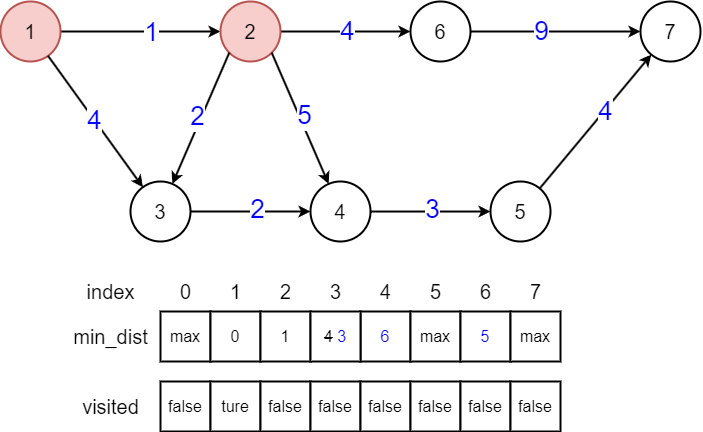

The diagram above was exported from draw.io. Its source (the exported page's mxGraphModel, read from the mxfile embedded in the PNG):
<mxGraphModel dx="1830" dy="425" grid="1" gridSize="10" guides="1" tooltips="1" connect="1" arrows="1" fold="1" page="0" pageScale="1" pageWidth="827" pageHeight="1169" background="#ffffff" math="0" shadow="0">
  <root>
    <mxCell id="0" />
    <mxCell id="1" parent="0" />
    <mxCell id="AVA7SZbxnw7Vp3iamnz8-42" style="edgeStyle=orthogonalEdgeStyle;rounded=0;orthogonalLoop=1;jettySize=auto;html=1;endArrow=classic;endFill=1;strokeWidth=2;" parent="1" source="AVA7SZbxnw7Vp3iamnz8-32" target="AVA7SZbxnw7Vp3iamnz8-33" edge="1">
      <mxGeometry relative="1" as="geometry" />
    </mxCell>
    <mxCell id="AVA7SZbxnw7Vp3iamnz8-56" value="&lt;font color=&quot;#0000ff&quot; style=&quot;font-size: 26px;&quot;&gt;1&lt;/font&gt;" style="edgeLabel;html=1;align=center;verticalAlign=middle;resizable=0;points=[];" parent="AVA7SZbxnw7Vp3iamnz8-42" vertex="1" connectable="0">
      <mxGeometry x="0.1306" y="-1" relative="1" as="geometry">
        <mxPoint as="offset" />
      </mxGeometry>
    </mxCell>
    <mxCell id="AVA7SZbxnw7Vp3iamnz8-32" value="&lt;font style=&quot;font-size: 20px;&quot;&gt;1&lt;/font&gt;" style="ellipse;whiteSpace=wrap;html=1;aspect=fixed;strokeWidth=2;fillColor=#f8cecc;strokeColor=#b85450;" parent="1" vertex="1">
      <mxGeometry x="-170" y="560" width="60" height="60" as="geometry" />
    </mxCell>
    <mxCell id="AVA7SZbxnw7Vp3iamnz8-43" style="edgeStyle=orthogonalEdgeStyle;rounded=0;orthogonalLoop=1;jettySize=auto;html=1;endArrow=classic;endFill=1;strokeWidth=2;" parent="1" source="AVA7SZbxnw7Vp3iamnz8-33" target="AVA7SZbxnw7Vp3iamnz8-34" edge="1">
      <mxGeometry relative="1" as="geometry" />
    </mxCell>
    <mxCell id="AVA7SZbxnw7Vp3iamnz8-68" value="&lt;font color=&quot;#0000ff&quot; style=&quot;font-size: 26px;&quot;&gt;4&lt;/font&gt;" style="edgeLabel;html=1;align=center;verticalAlign=middle;resizable=0;points=[];" parent="AVA7SZbxnw7Vp3iamnz8-43" vertex="1" connectable="0">
      <mxGeometry x="0.0472" y="-2" relative="1" as="geometry">
        <mxPoint x="-2" y="-2" as="offset" />
      </mxGeometry>
    </mxCell>
    <mxCell id="AVA7SZbxnw7Vp3iamnz8-33" value="&lt;font style=&quot;font-size: 20px;&quot;&gt;2&lt;/font&gt;" style="ellipse;whiteSpace=wrap;html=1;aspect=fixed;strokeWidth=2;fillColor=#f8cecc;strokeColor=#b85450;" parent="1" vertex="1">
      <mxGeometry x="50" y="560" width="60" height="60" as="geometry" />
    </mxCell>
    <mxCell id="AVA7SZbxnw7Vp3iamnz8-51" style="rounded=0;orthogonalLoop=1;jettySize=auto;html=1;endArrow=classic;endFill=1;strokeWidth=2;" parent="1" source="AVA7SZbxnw7Vp3iamnz8-34" target="AVA7SZbxnw7Vp3iamnz8-41" edge="1">
      <mxGeometry relative="1" as="geometry" />
    </mxCell>
    <mxCell id="AVA7SZbxnw7Vp3iamnz8-71" value="&lt;font color=&quot;#0000ff&quot; style=&quot;font-size: 26px;&quot;&gt;9&lt;/font&gt;" style="edgeLabel;html=1;align=center;verticalAlign=middle;resizable=0;points=[];" parent="AVA7SZbxnw7Vp3iamnz8-51" vertex="1" connectable="0">
      <mxGeometry x="-0.175" y="3" relative="1" as="geometry">
        <mxPoint y="3" as="offset" />
      </mxGeometry>
    </mxCell>
    <mxCell id="AVA7SZbxnw7Vp3iamnz8-34" value="&lt;font style=&quot;font-size: 20px;&quot;&gt;6&lt;/font&gt;" style="ellipse;whiteSpace=wrap;html=1;aspect=fixed;strokeWidth=2;" parent="1" vertex="1">
      <mxGeometry x="240" y="560" width="60" height="60" as="geometry" />
    </mxCell>
    <mxCell id="AVA7SZbxnw7Vp3iamnz8-44" style="edgeStyle=orthogonalEdgeStyle;rounded=0;orthogonalLoop=1;jettySize=auto;html=1;endArrow=classic;endFill=1;strokeWidth=2;" parent="1" source="AVA7SZbxnw7Vp3iamnz8-35" target="AVA7SZbxnw7Vp3iamnz8-36" edge="1">
      <mxGeometry relative="1" as="geometry" />
    </mxCell>
    <mxCell id="AVA7SZbxnw7Vp3iamnz8-58" value="&lt;font color=&quot;#0000ff&quot; style=&quot;font-size: 26px;&quot;&gt;2&lt;/font&gt;" style="edgeLabel;html=1;align=center;verticalAlign=middle;resizable=0;points=[];" parent="AVA7SZbxnw7Vp3iamnz8-44" vertex="1" connectable="0">
      <mxGeometry x="0.1167" y="2" relative="1" as="geometry">
        <mxPoint as="offset" />
      </mxGeometry>
    </mxCell>
    <mxCell id="AVA7SZbxnw7Vp3iamnz8-46" style="rounded=0;orthogonalLoop=1;jettySize=auto;html=1;endArrow=none;endFill=0;strokeWidth=2;startArrow=classic;startFill=1;" parent="1" source="AVA7SZbxnw7Vp3iamnz8-35" target="AVA7SZbxnw7Vp3iamnz8-32" edge="1">
      <mxGeometry relative="1" as="geometry" />
    </mxCell>
    <mxCell id="AVA7SZbxnw7Vp3iamnz8-59" value="&lt;font color=&quot;#0000ff&quot; style=&quot;font-size: 26px;&quot;&gt;4&lt;/font&gt;" style="edgeLabel;html=1;align=center;verticalAlign=middle;resizable=0;points=[];" parent="AVA7SZbxnw7Vp3iamnz8-46" vertex="1" connectable="0">
      <mxGeometry x="0.0194" relative="1" as="geometry">
        <mxPoint as="offset" />
      </mxGeometry>
    </mxCell>
    <mxCell id="AVA7SZbxnw7Vp3iamnz8-48" style="rounded=0;orthogonalLoop=1;jettySize=auto;html=1;endArrow=none;endFill=0;strokeWidth=2;startArrow=classic;startFill=1;entryX=0;entryY=1;entryDx=0;entryDy=0;" parent="1" source="AVA7SZbxnw7Vp3iamnz8-35" target="AVA7SZbxnw7Vp3iamnz8-33" edge="1">
      <mxGeometry relative="1" as="geometry" />
    </mxCell>
    <mxCell id="AVA7SZbxnw7Vp3iamnz8-61" value="&lt;font color=&quot;#0000ff&quot; style=&quot;font-size: 26px;&quot;&gt;2&lt;/font&gt;" style="edgeLabel;html=1;align=center;verticalAlign=middle;resizable=0;points=[];" parent="AVA7SZbxnw7Vp3iamnz8-48" vertex="1" connectable="0">
      <mxGeometry x="0.0109" y="4" relative="1" as="geometry">
        <mxPoint as="offset" />
      </mxGeometry>
    </mxCell>
    <mxCell id="AVA7SZbxnw7Vp3iamnz8-35" value="&lt;font style=&quot;font-size: 20px;&quot;&gt;3&lt;/font&gt;" style="ellipse;whiteSpace=wrap;html=1;aspect=fixed;strokeWidth=2;" parent="1" vertex="1">
      <mxGeometry x="-40" y="740" width="60" height="60" as="geometry" />
    </mxCell>
    <mxCell id="AVA7SZbxnw7Vp3iamnz8-45" style="edgeStyle=orthogonalEdgeStyle;rounded=0;orthogonalLoop=1;jettySize=auto;html=1;endArrow=classic;endFill=1;strokeWidth=2;" parent="1" source="AVA7SZbxnw7Vp3iamnz8-36" target="AVA7SZbxnw7Vp3iamnz8-37" edge="1">
      <mxGeometry relative="1" as="geometry">
        <Array as="points">
          <mxPoint x="260" y="770" />
          <mxPoint x="260" y="770" />
        </Array>
      </mxGeometry>
    </mxCell>
    <mxCell id="AVA7SZbxnw7Vp3iamnz8-69" value="&lt;font color=&quot;#0000ff&quot; style=&quot;font-size: 26px;&quot;&gt;3&lt;/font&gt;" style="edgeLabel;html=1;align=center;verticalAlign=middle;resizable=0;points=[];" parent="AVA7SZbxnw7Vp3iamnz8-45" vertex="1" connectable="0">
      <mxGeometry x="0.0194" y="2" relative="1" as="geometry">
        <mxPoint as="offset" />
      </mxGeometry>
    </mxCell>
    <mxCell id="AVA7SZbxnw7Vp3iamnz8-47" style="rounded=0;orthogonalLoop=1;jettySize=auto;html=1;entryX=1;entryY=1;entryDx=0;entryDy=0;endArrow=none;endFill=0;strokeWidth=2;startArrow=classic;startFill=1;" parent="1" source="AVA7SZbxnw7Vp3iamnz8-36" target="AVA7SZbxnw7Vp3iamnz8-33" edge="1">
      <mxGeometry relative="1" as="geometry" />
    </mxCell>
    <mxCell id="AVA7SZbxnw7Vp3iamnz8-67" value="&lt;font color=&quot;#0000ff&quot; style=&quot;font-size: 26px;&quot;&gt;5&lt;/font&gt;" style="edgeLabel;html=1;align=center;verticalAlign=middle;resizable=0;points=[];" parent="AVA7SZbxnw7Vp3iamnz8-47" vertex="1" connectable="0">
      <mxGeometry x="0.4222" relative="1" as="geometry">
        <mxPoint x="16" y="24" as="offset" />
      </mxGeometry>
    </mxCell>
    <mxCell id="AVA7SZbxnw7Vp3iamnz8-36" value="&lt;font style=&quot;font-size: 20px;&quot;&gt;4&lt;/font&gt;" style="ellipse;whiteSpace=wrap;html=1;aspect=fixed;strokeWidth=2;" parent="1" vertex="1">
      <mxGeometry x="140" y="740" width="60" height="60" as="geometry" />
    </mxCell>
    <mxCell id="AVA7SZbxnw7Vp3iamnz8-52" style="rounded=0;orthogonalLoop=1;jettySize=auto;html=1;endArrow=classic;endFill=1;strokeWidth=2;" parent="1" source="AVA7SZbxnw7Vp3iamnz8-37" target="AVA7SZbxnw7Vp3iamnz8-41" edge="1">
      <mxGeometry relative="1" as="geometry" />
    </mxCell>
    <mxCell id="AVA7SZbxnw7Vp3iamnz8-72" value="&lt;font color=&quot;#0000ff&quot; style=&quot;font-size: 26px;&quot;&gt;4&lt;/font&gt;" style="edgeLabel;html=1;align=center;verticalAlign=middle;resizable=0;points=[];" parent="AVA7SZbxnw7Vp3iamnz8-52" vertex="1" connectable="0">
      <mxGeometry x="0.1631" y="-1" relative="1" as="geometry">
        <mxPoint as="offset" />
      </mxGeometry>
    </mxCell>
    <mxCell id="AVA7SZbxnw7Vp3iamnz8-37" value="&lt;font style=&quot;font-size: 20px;&quot;&gt;5&lt;/font&gt;" style="ellipse;whiteSpace=wrap;html=1;aspect=fixed;strokeWidth=2;" parent="1" vertex="1">
      <mxGeometry x="320" y="740" width="60" height="60" as="geometry" />
    </mxCell>
    <mxCell id="AVA7SZbxnw7Vp3iamnz8-41" value="&lt;span style=&quot;font-size: 20px;&quot;&gt;7&lt;/span&gt;" style="ellipse;whiteSpace=wrap;html=1;aspect=fixed;strokeWidth=2;" parent="1" vertex="1">
      <mxGeometry x="470" y="560" width="60" height="60" as="geometry" />
    </mxCell>
    <mxCell id="AVA7SZbxnw7Vp3iamnz8-73" value="&lt;font style=&quot;font-size: 16px;&quot;&gt;max&lt;/font&gt;" style="rounded=0;whiteSpace=wrap;html=1;strokeWidth=2;" parent="1" vertex="1">
      <mxGeometry x="-10" y="870" width="50" height="50" as="geometry" />
    </mxCell>
    <mxCell id="AVA7SZbxnw7Vp3iamnz8-76" value="&lt;font style=&quot;font-size: 20px;&quot;&gt;0&lt;/font&gt;" style="text;html=1;align=center;verticalAlign=middle;resizable=0;points=[];autosize=1;strokeColor=none;fillColor=none;" parent="1" vertex="1">
      <mxGeometry y="830" width="30" height="40" as="geometry" />
    </mxCell>
    <mxCell id="AVA7SZbxnw7Vp3iamnz8-77" value="&lt;font style=&quot;font-size: 16px;&quot;&gt;0&lt;/font&gt;" style="rounded=0;whiteSpace=wrap;html=1;strokeWidth=2;" parent="1" vertex="1">
      <mxGeometry x="40" y="870" width="50" height="50" as="geometry" />
    </mxCell>
    <mxCell id="AVA7SZbxnw7Vp3iamnz8-78" value="&lt;font style=&quot;font-size: 20px;&quot;&gt;1&lt;/font&gt;" style="text;html=1;align=center;verticalAlign=middle;resizable=0;points=[];autosize=1;strokeColor=none;fillColor=none;" parent="1" vertex="1">
      <mxGeometry x="50" y="830" width="30" height="40" as="geometry" />
    </mxCell>
    <mxCell id="AVA7SZbxnw7Vp3iamnz8-80" value="&lt;font style=&quot;font-size: 20px;&quot;&gt;2&lt;/font&gt;" style="text;html=1;align=center;verticalAlign=middle;resizable=0;points=[];autosize=1;strokeColor=none;fillColor=none;" parent="1" vertex="1">
      <mxGeometry x="100" y="830" width="30" height="40" as="geometry" />
    </mxCell>
    <mxCell id="AVA7SZbxnw7Vp3iamnz8-82" value="&lt;font style=&quot;font-size: 20px;&quot;&gt;3&lt;/font&gt;" style="text;html=1;align=center;verticalAlign=middle;resizable=0;points=[];autosize=1;strokeColor=none;fillColor=none;" parent="1" vertex="1">
      <mxGeometry x="150" y="830" width="30" height="40" as="geometry" />
    </mxCell>
    <mxCell id="AVA7SZbxnw7Vp3iamnz8-83" value="&lt;span style=&quot;font-size: 16px;&quot;&gt;&lt;font color=&quot;#0000ff&quot;&gt;6&lt;/font&gt;&lt;/span&gt;" style="rounded=0;whiteSpace=wrap;html=1;strokeWidth=2;" parent="1" vertex="1">
      <mxGeometry x="190" y="870" width="50" height="50" as="geometry" />
    </mxCell>
    <mxCell id="AVA7SZbxnw7Vp3iamnz8-84" value="&lt;font style=&quot;font-size: 20px;&quot;&gt;4&lt;/font&gt;" style="text;html=1;align=center;verticalAlign=middle;resizable=0;points=[];autosize=1;strokeColor=none;fillColor=none;" parent="1" vertex="1">
      <mxGeometry x="200" y="830" width="30" height="40" as="geometry" />
    </mxCell>
    <mxCell id="AVA7SZbxnw7Vp3iamnz8-85" value="&lt;font style=&quot;font-size: 16px;&quot;&gt;max&lt;/font&gt;" style="rounded=0;whiteSpace=wrap;html=1;strokeWidth=2;" parent="1" vertex="1">
      <mxGeometry x="240" y="870" width="50" height="50" as="geometry" />
    </mxCell>
    <mxCell id="AVA7SZbxnw7Vp3iamnz8-86" value="&lt;font style=&quot;font-size: 20px;&quot;&gt;5&lt;/font&gt;" style="text;html=1;align=center;verticalAlign=middle;resizable=0;points=[];autosize=1;strokeColor=none;fillColor=none;" parent="1" vertex="1">
      <mxGeometry x="250" y="830" width="30" height="40" as="geometry" />
    </mxCell>
    <mxCell id="AVA7SZbxnw7Vp3iamnz8-87" value="&lt;font color=&quot;#0000ff&quot; style=&quot;font-size: 16px;&quot;&gt;5&lt;/font&gt;" style="rounded=0;whiteSpace=wrap;html=1;strokeWidth=2;" parent="1" vertex="1">
      <mxGeometry x="290" y="870" width="50" height="50" as="geometry" />
    </mxCell>
    <mxCell id="AVA7SZbxnw7Vp3iamnz8-88" value="&lt;font style=&quot;font-size: 20px;&quot;&gt;6&lt;/font&gt;" style="text;html=1;align=center;verticalAlign=middle;resizable=0;points=[];autosize=1;strokeColor=none;fillColor=none;" parent="1" vertex="1">
      <mxGeometry x="300" y="830" width="30" height="40" as="geometry" />
    </mxCell>
    <mxCell id="AVA7SZbxnw7Vp3iamnz8-89" value="&lt;font style=&quot;font-size: 16px;&quot;&gt;max&lt;/font&gt;" style="rounded=0;whiteSpace=wrap;html=1;strokeWidth=2;" parent="1" vertex="1">
      <mxGeometry x="340" y="870" width="50" height="50" as="geometry" />
    </mxCell>
    <mxCell id="AVA7SZbxnw7Vp3iamnz8-90" value="&lt;font style=&quot;font-size: 20px;&quot;&gt;7&lt;/font&gt;" style="text;html=1;align=center;verticalAlign=middle;resizable=0;points=[];autosize=1;strokeColor=none;fillColor=none;" parent="1" vertex="1">
      <mxGeometry x="350" y="830" width="30" height="40" as="geometry" />
    </mxCell>
    <mxCell id="AVA7SZbxnw7Vp3iamnz8-91" value="&lt;font style=&quot;font-size: 20px;&quot;&gt;index&lt;/font&gt;" style="text;html=1;align=center;verticalAlign=middle;resizable=0;points=[];autosize=1;strokeColor=none;fillColor=none;" parent="1" vertex="1">
      <mxGeometry x="-95" y="830" width="70" height="40" as="geometry" />
    </mxCell>
    <mxCell id="AVA7SZbxnw7Vp3iamnz8-92" value="&lt;span style=&quot;font-size: 20px;&quot;&gt;min_dist&lt;/span&gt;" style="text;html=1;align=center;verticalAlign=middle;resizable=0;points=[];autosize=1;strokeColor=none;fillColor=none;" parent="1" vertex="1">
      <mxGeometry x="-110" y="875" width="100" height="40" as="geometry" />
    </mxCell>
    <mxCell id="y77oVIv4jiaYnKd8ygnU-1" value="&lt;font style=&quot;font-size: 16px;&quot;&gt;false&lt;/font&gt;" style="rounded=0;whiteSpace=wrap;html=1;strokeWidth=2;" parent="1" vertex="1">
      <mxGeometry x="-10" y="940" width="50" height="50" as="geometry" />
    </mxCell>
    <mxCell id="y77oVIv4jiaYnKd8ygnU-2" value="&lt;font style=&quot;font-size: 16px;&quot;&gt;ture&lt;/font&gt;" style="rounded=0;whiteSpace=wrap;html=1;strokeWidth=2;" parent="1" vertex="1">
      <mxGeometry x="40" y="940" width="50" height="50" as="geometry" />
    </mxCell>
    <mxCell id="y77oVIv4jiaYnKd8ygnU-3" value="&lt;font style=&quot;font-size: 16px;&quot;&gt;false&lt;/font&gt;" style="rounded=0;whiteSpace=wrap;html=1;strokeWidth=2;" parent="1" vertex="1">
      <mxGeometry x="90" y="940" width="50" height="50" as="geometry" />
    </mxCell>
    <mxCell id="y77oVIv4jiaYnKd8ygnU-4" value="&lt;font style=&quot;font-size: 16px;&quot;&gt;false&lt;/font&gt;" style="rounded=0;whiteSpace=wrap;html=1;strokeWidth=2;" parent="1" vertex="1">
      <mxGeometry x="140" y="940" width="50" height="50" as="geometry" />
    </mxCell>
    <mxCell id="y77oVIv4jiaYnKd8ygnU-9" value="&lt;span style=&quot;font-size: 20px;&quot;&gt;visited&lt;/span&gt;" style="text;html=1;align=center;verticalAlign=middle;resizable=0;points=[];autosize=1;strokeColor=none;fillColor=none;" parent="1" vertex="1">
      <mxGeometry x="-100" y="945" width="80" height="40" as="geometry" />
    </mxCell>
    <mxCell id="y77oVIv4jiaYnKd8ygnU-10" value="&lt;font style=&quot;font-size: 16px;&quot;&gt;false&lt;/font&gt;" style="rounded=0;whiteSpace=wrap;html=1;strokeWidth=2;" parent="1" vertex="1">
      <mxGeometry x="190" y="940" width="50" height="50" as="geometry" />
    </mxCell>
    <mxCell id="y77oVIv4jiaYnKd8ygnU-11" value="&lt;font style=&quot;font-size: 16px;&quot;&gt;false&lt;/font&gt;" style="rounded=0;whiteSpace=wrap;html=1;strokeWidth=2;" parent="1" vertex="1">
      <mxGeometry x="240" y="940" width="50" height="50" as="geometry" />
    </mxCell>
    <mxCell id="y77oVIv4jiaYnKd8ygnU-12" value="&lt;font style=&quot;font-size: 16px;&quot;&gt;false&lt;/font&gt;" style="rounded=0;whiteSpace=wrap;html=1;strokeWidth=2;" parent="1" vertex="1">
      <mxGeometry x="290" y="940" width="50" height="50" as="geometry" />
    </mxCell>
    <mxCell id="y77oVIv4jiaYnKd8ygnU-13" value="&lt;font style=&quot;font-size: 16px;&quot;&gt;false&lt;/font&gt;" style="rounded=0;whiteSpace=wrap;html=1;strokeWidth=2;" parent="1" vertex="1">
      <mxGeometry x="340" y="940" width="50" height="50" as="geometry" />
    </mxCell>
    <mxCell id="y77oVIv4jiaYnKd8ygnU-14" value="&lt;font style=&quot;font-size: 16px;&quot;&gt;1&lt;/font&gt;" style="rounded=0;whiteSpace=wrap;html=1;strokeWidth=2;" parent="1" vertex="1">
      <mxGeometry x="90" y="870" width="50" height="50" as="geometry" />
    </mxCell>
    <mxCell id="y77oVIv4jiaYnKd8ygnU-15" value="&lt;font style=&quot;font-size: 16px;&quot;&gt;&lt;strike&gt;4&lt;/strike&gt; &lt;font color=&quot;#0000ff&quot;&gt;3&lt;/font&gt;&lt;/font&gt;" style="rounded=0;whiteSpace=wrap;html=1;strokeWidth=2;" parent="1" vertex="1">
      <mxGeometry x="140" y="870" width="50" height="50" as="geometry" />
    </mxCell>
  </root>
</mxGraphModel>